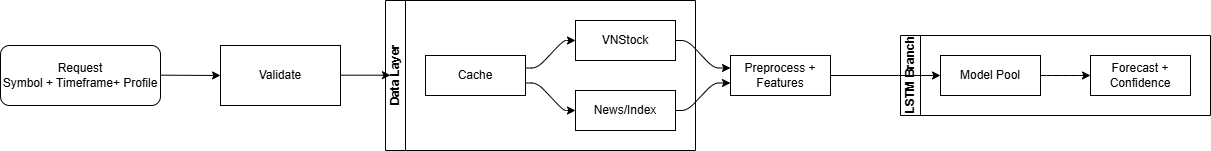

The diagram above was exported from draw.io. Its source (the exported page's mxGraphModel, read from the mxfile embedded in the PNG):
<mxGraphModel dx="428" dy="537" grid="1" gridSize="10" guides="1" tooltips="1" connect="1" arrows="1" fold="1" page="1" pageScale="1" pageWidth="850" pageHeight="1100" math="0" shadow="0">
  <root>
    <mxCell id="0" />
    <mxCell id="1" parent="0" />
    <mxCell id="CXEEDWeAZttbjGmWBMaf-1" parent="1" style="rounded=1;whiteSpace=wrap;html=1;" value="Request&lt;div&gt;Symbol + Timeframe+ Profile&lt;/div&gt;" vertex="1">
      <mxGeometry height="60" width="160" x="40" y="190" as="geometry" />
    </mxCell>
    <mxCell id="CXEEDWeAZttbjGmWBMaf-2" parent="1" style="rounded=0;whiteSpace=wrap;html=1;" value="Validate" vertex="1">
      <mxGeometry height="60" width="120" x="260" y="190" as="geometry" />
    </mxCell>
    <mxCell id="CXEEDWeAZttbjGmWBMaf-6" parent="1" style="swimlane;html=1;startSize=20;horizontal=0;childLayout=flowLayout;flowOrientation=west;resizable=0;interRankCellSpacing=50;containerType=tree;fontSize=12;" value="Data Layer" vertex="1">
      <mxGeometry height="150" width="310" x="425" y="145" as="geometry" />
    </mxCell>
    <mxCell id="CXEEDWeAZttbjGmWBMaf-7" parent="CXEEDWeAZttbjGmWBMaf-6" style="whiteSpace=wrap;html=1;" value="Cache" vertex="1">
      <mxGeometry height="40" width="100" x="40" y="55" as="geometry" />
    </mxCell>
    <mxCell id="CXEEDWeAZttbjGmWBMaf-8" parent="CXEEDWeAZttbjGmWBMaf-6" style="whiteSpace=wrap;html=1;" value="VNStock" vertex="1">
      <mxGeometry height="40" width="100" x="190" y="20" as="geometry" />
    </mxCell>
    <mxCell id="CXEEDWeAZttbjGmWBMaf-9" edge="1" parent="CXEEDWeAZttbjGmWBMaf-6" source="CXEEDWeAZttbjGmWBMaf-7" style="html=1;rounded=1;curved=0;sourcePerimeterSpacing=0;targetPerimeterSpacing=0;startSize=6;endSize=6;noEdgeStyle=1;orthogonal=1;" target="CXEEDWeAZttbjGmWBMaf-8" value="">
      <mxGeometry relative="1" as="geometry">
        <Array as="points">
          <mxPoint x="152" y="67.5" />
          <mxPoint x="178" y="40" />
        </Array>
      </mxGeometry>
    </mxCell>
    <mxCell id="CXEEDWeAZttbjGmWBMaf-10" parent="CXEEDWeAZttbjGmWBMaf-6" style="whiteSpace=wrap;html=1;" value="News/Index" vertex="1">
      <mxGeometry height="40" width="100" x="190" y="90" as="geometry" />
    </mxCell>
    <mxCell id="CXEEDWeAZttbjGmWBMaf-11" edge="1" parent="CXEEDWeAZttbjGmWBMaf-6" source="CXEEDWeAZttbjGmWBMaf-7" style="html=1;rounded=1;curved=0;sourcePerimeterSpacing=0;targetPerimeterSpacing=0;startSize=6;endSize=6;noEdgeStyle=1;orthogonal=1;" target="CXEEDWeAZttbjGmWBMaf-10" value="">
      <mxGeometry relative="1" as="geometry">
        <Array as="points">
          <mxPoint x="152" y="82.5" />
          <mxPoint x="178" y="110" />
        </Array>
      </mxGeometry>
    </mxCell>
    <mxCell id="CXEEDWeAZttbjGmWBMaf-12" parent="1" style="whiteSpace=wrap;html=1;" value="Preprocess + Features" vertex="1">
      <mxGeometry height="40" width="100" x="770" y="200" as="geometry" />
    </mxCell>
    <mxCell id="CXEEDWeAZttbjGmWBMaf-13" edge="1" parent="1" source="CXEEDWeAZttbjGmWBMaf-8" style="html=1;rounded=1;curved=0;sourcePerimeterSpacing=0;targetPerimeterSpacing=0;startSize=6;endSize=6;noEdgeStyle=1;orthogonal=1;" target="CXEEDWeAZttbjGmWBMaf-12" value="">
      <mxGeometry relative="1" as="geometry">
        <Array as="points">
          <mxPoint x="727" y="185" />
          <mxPoint x="753" y="212.5" />
        </Array>
      </mxGeometry>
    </mxCell>
    <mxCell id="CXEEDWeAZttbjGmWBMaf-14" edge="1" parent="1" source="CXEEDWeAZttbjGmWBMaf-10" style="html=1;rounded=1;curved=0;sourcePerimeterSpacing=0;targetPerimeterSpacing=0;startSize=6;endSize=6;noEdgeStyle=1;orthogonal=1;" target="CXEEDWeAZttbjGmWBMaf-12" value="">
      <mxGeometry relative="1" as="geometry">
        <Array as="points">
          <mxPoint x="727" y="255" />
          <mxPoint x="753" y="227.5" />
        </Array>
      </mxGeometry>
    </mxCell>
    <mxCell id="CXEEDWeAZttbjGmWBMaf-16" parent="1" style="swimlane;html=1;startSize=20;horizontal=0;childLayout=flowLayout;flowOrientation=west;resizable=0;interRankCellSpacing=50;containerType=tree;fontSize=12;" value="LSTM Branch" vertex="1">
      <mxGeometry height="80" width="310" x="940" y="180" as="geometry" />
    </mxCell>
    <mxCell id="CXEEDWeAZttbjGmWBMaf-17" parent="CXEEDWeAZttbjGmWBMaf-16" style="whiteSpace=wrap;html=1;" value="Model Pool" vertex="1">
      <mxGeometry height="40" width="100" x="40" y="20" as="geometry" />
    </mxCell>
    <mxCell id="CXEEDWeAZttbjGmWBMaf-20" parent="CXEEDWeAZttbjGmWBMaf-16" style="whiteSpace=wrap;html=1;" value="Forecast + Confidence" vertex="1">
      <mxGeometry height="40" width="100" x="190" y="20" as="geometry" />
    </mxCell>
    <mxCell id="CXEEDWeAZttbjGmWBMaf-21" edge="1" parent="CXEEDWeAZttbjGmWBMaf-16" source="CXEEDWeAZttbjGmWBMaf-17" style="html=1;rounded=1;curved=0;sourcePerimeterSpacing=0;targetPerimeterSpacing=0;startSize=6;endSize=6;noEdgeStyle=1;orthogonal=1;" target="CXEEDWeAZttbjGmWBMaf-20" value="">
      <mxGeometry relative="1" as="geometry">
        <Array as="points">
          <mxPoint x="152" y="40" />
          <mxPoint x="178" y="40" />
        </Array>
      </mxGeometry>
    </mxCell>
    <mxCell id="CXEEDWeAZttbjGmWBMaf-25" edge="1" parent="1" style="endArrow=classic;html=1;rounded=0;entryX=0;entryY=0.5;entryDx=0;entryDy=0;" target="CXEEDWeAZttbjGmWBMaf-17" value="">
      <mxGeometry height="50" relative="1" width="50" as="geometry">
        <mxPoint x="870" y="220" as="sourcePoint" />
        <mxPoint x="920" y="170" as="targetPoint" />
      </mxGeometry>
    </mxCell>
    <mxCell id="CXEEDWeAZttbjGmWBMaf-28" edge="1" parent="1" style="endArrow=classic;html=1;rounded=0;entryX=0;entryY=0.5;entryDx=0;entryDy=0;" target="CXEEDWeAZttbjGmWBMaf-2" value="">
      <mxGeometry height="50" relative="1" width="50" as="geometry">
        <mxPoint x="200" y="219.66000000000003" as="sourcePoint" />
        <mxPoint x="250" y="219.66000000000003" as="targetPoint" />
      </mxGeometry>
    </mxCell>
    <mxCell id="CXEEDWeAZttbjGmWBMaf-29" edge="1" parent="1" style="endArrow=classic;html=1;rounded=0;entryX=0.016;entryY=0.498;entryDx=0;entryDy=0;entryPerimeter=0;" target="CXEEDWeAZttbjGmWBMaf-6" value="">
      <mxGeometry height="50" relative="1" width="50" as="geometry">
        <mxPoint x="380" y="219.66" as="sourcePoint" />
        <mxPoint x="420" y="219.66" as="targetPoint" />
      </mxGeometry>
    </mxCell>
  </root>
</mxGraphModel>